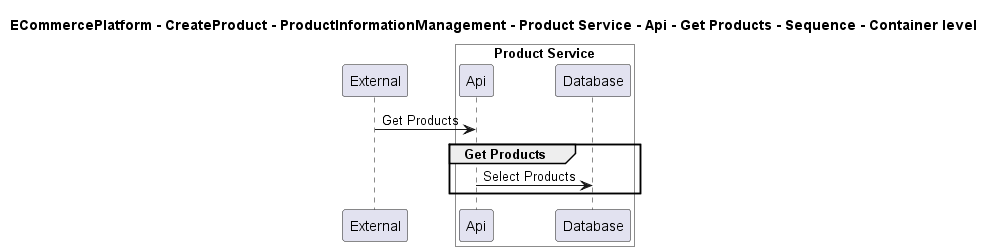

The diagram above was rendered by PlantUML. Its source (embedded in the PNG):
@startuml

title ECommercePlatform - CreateProduct - ProductInformationManagement - Product Service - Api - Get Products - Sequence - Container level

participant "External" as C4InterFlow.SoftwareSystems.ExternalSystem

box "Product Service" #White
    participant "Api" as ECommercePlatform.CreateProduct.ProductInformationManagement.SoftwareSystems.ProductService.Containers.Api
    participant "Database" as ECommercePlatform.CreateProduct.ProductInformationManagement.SoftwareSystems.ProductService.Containers.Database
end box


C4InterFlow.SoftwareSystems.ExternalSystem -> ECommercePlatform.CreateProduct.ProductInformationManagement.SoftwareSystems.ProductService.Containers.Api : Get Products
group Get Products
ECommercePlatform.CreateProduct.ProductInformationManagement.SoftwareSystems.ProductService.Containers.Api -> ECommercePlatform.CreateProduct.ProductInformationManagement.SoftwareSystems.ProductService.Containers.Database : Select Products
end


@enduml